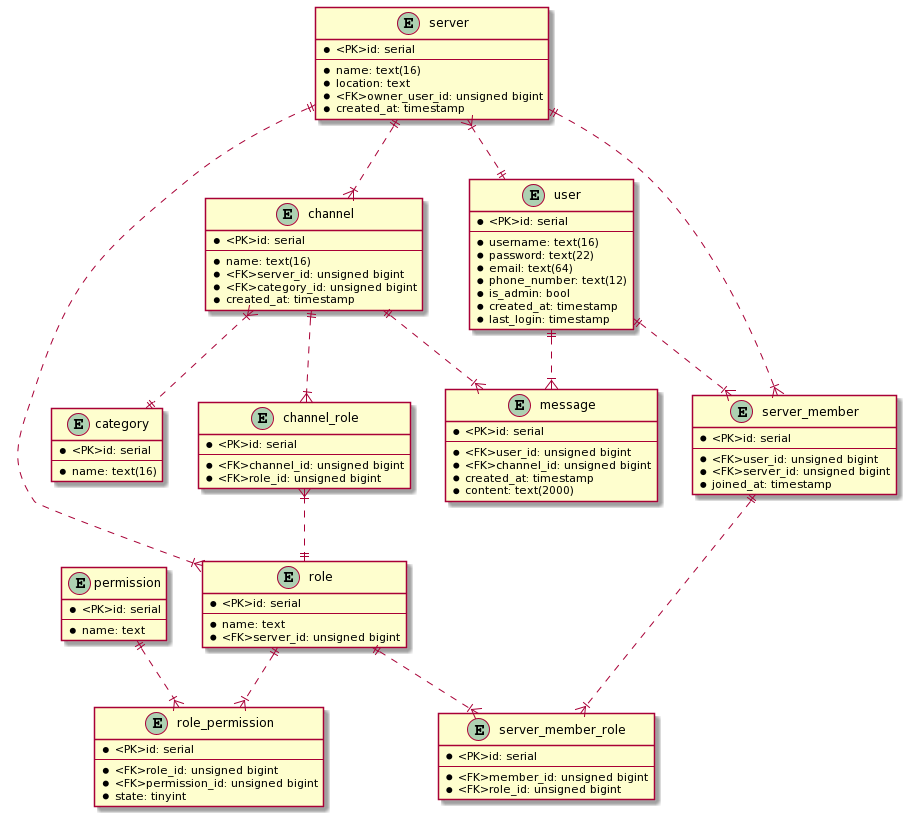

The diagram above was rendered by PlantUML. Its source (embedded in the PNG):
@startuml
entity user {
    * <PK>id: serial
    --
    * username: text(16)
    * password: text(22)
    * email: text(64)
    * phone_number: text(12)
    * is_admin: bool
    * created_at: timestamp
    * last_login: timestamp
}

entity message {
    * <PK>id: serial
    --
    * <FK>user_id: unsigned bigint
    * <FK>channel_id: unsigned bigint
    * created_at: timestamp
    * content: text(2000)
}

entity channel {
    * <PK>id: serial
    --
    * name: text(16)
    * <FK>server_id: unsigned bigint
    * <FK>category_id: unsigned bigint
    * created_at: timestamp
}

entity category {
    * <PK>id: serial
    --
    * name: text(16)
}

entity server {
    * <PK>id: serial
    --
    * name: text(16)
    * location: text
    * <FK>owner_user_id: unsigned bigint
    * created_at: timestamp
}

entity role {
    * <PK>id: serial
    --
    * name: text
    * <FK>server_id: unsigned bigint
}

entity permission {
    * <PK>id: serial
    --
    * name: text
}

entity role_permission {
    * <PK>id: serial
    --
    * <FK>role_id: unsigned bigint
    * <FK>permission_id: unsigned bigint
    * state: tinyint
}

entity server_member {
    * <PK>id: serial
    --
    * <FK>user_id: unsigned bigint
    * <FK>server_id: unsigned bigint
    * joined_at: timestamp
}

entity server_member_role {
    * <PK>id: serial
    --
    * <FK>member_id: unsigned bigint
    * <FK>role_id: unsigned bigint
}

entity channel_role {
    * <PK>id: serial
    --
    * <FK>channel_id: unsigned bigint
    * <FK>role_id: unsigned bigint
}

user ||..|{ server_member
user ||..|{ message
server }|..|| user

server ||..|{ channel
channel ||..|{ message

server ||..|{ server_member
server ||..|{ role

server_member ||..|{ server_member_role
role ||..|{ server_member_role

role ||..|{ role_permission
permission ||..|{ role_permission

channel }|..|| category

channel ||..|{ channel_role
channel_role }|..|| role
@enduml